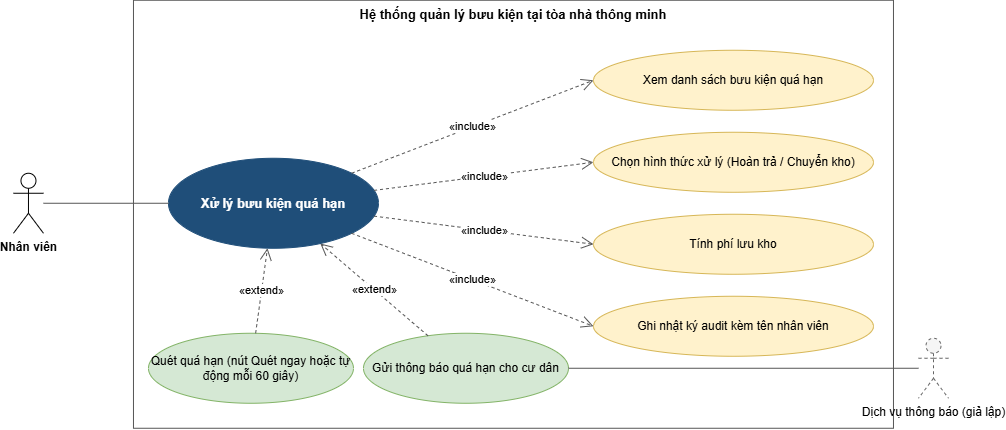

The diagram above was exported from draw.io. Its source (the exported page's mxGraphModel, read from the mxfile embedded in the PNG):
<mxGraphModel dx="182" dy="-141" grid="1" gridSize="10" guides="1" tooltips="1" connect="1" arrows="1" fold="1" page="1" pageScale="1" pageWidth="850" pageHeight="1100" math="0" shadow="0">
  <root>
    <mxCell id="0" />
    <mxCell id="1" parent="0" />
    <mxCell id="1ik83pSIX6rZTZ9shii_-145" parent="1" style="rounded=0;whiteSpace=wrap;html=1;fillColor=none;verticalAlign=top;fontStyle=1;fontSize=13;strokeColor=#555555;" value="Hệ thống quản lý bưu kiện tại tòa nhà thông minh" vertex="1">
      <mxGeometry height="428" width="760" x="1204.9656558566624" y="1141.7630583445232" as="geometry" />
    </mxCell>
    <mxCell id="1ik83pSIX6rZTZ9shii_-146" parent="1" style="ellipse;whiteSpace=wrap;html=1;fillColor=#1f4e79;strokeColor=#1f4e79;fontColor=#ffffff;fontStyle=1;fontSize=13;" value="Xử lý bưu kiện quá hạn" vertex="1">
      <mxGeometry height="90" width="210" x="1239.9656558566624" y="1299.7630583445232" as="geometry" />
    </mxCell>
    <mxCell id="1ik83pSIX6rZTZ9shii_-147" parent="1" style="shape=umlActor;verticalLabelPosition=bottom;verticalAlign=top;html=1;outlineConnect=0;fontSize=12;fontStyle=1;" value="Nhân viên" vertex="1">
      <mxGeometry height="60" width="30" x="1084.9656558566624" y="1314.7630583445232" as="geometry" />
    </mxCell>
    <mxCell id="1ik83pSIX6rZTZ9shii_-148" edge="1" parent="1" source="1ik83pSIX6rZTZ9shii_-147" style="edgeStyle=none;html=1;endArrow=none;strokeColor=#555555;" target="1ik83pSIX6rZTZ9shii_-146" value="">
      <mxGeometry relative="1" as="geometry" />
    </mxCell>
    <mxCell id="1ik83pSIX6rZTZ9shii_-149" parent="1" style="ellipse;whiteSpace=wrap;html=1;fillColor=#fff2cc;strokeColor=#d6b656;fontSize=12;" value="Xem danh sách bưu kiện quá hạn" vertex="1">
      <mxGeometry height="60" width="280" x="1664.9656558566624" y="1191.7630583445232" as="geometry" />
    </mxCell>
    <mxCell id="1ik83pSIX6rZTZ9shii_-150" edge="1" parent="1" source="1ik83pSIX6rZTZ9shii_-146" style="edgeStyle=none;html=1;endArrow=open;endSize=10;dashed=1;strokeColor=#555555;fontSize=11;labelBackgroundColor=#ffffff;entryX=0;entryY=0.5;entryDx=0;entryDy=0;" target="1ik83pSIX6rZTZ9shii_-149" value="«include»">
      <mxGeometry relative="1" as="geometry" />
    </mxCell>
    <mxCell id="1ik83pSIX6rZTZ9shii_-151" parent="1" style="ellipse;whiteSpace=wrap;html=1;fillColor=#fff2cc;strokeColor=#d6b656;fontSize=12;" value="Chọn hình thức xử lý (Hoàn trả / Chuyển kho)" vertex="1">
      <mxGeometry height="60" width="280" x="1664.9656558566624" y="1273.7630583445232" as="geometry" />
    </mxCell>
    <mxCell id="1ik83pSIX6rZTZ9shii_-152" edge="1" parent="1" source="1ik83pSIX6rZTZ9shii_-146" style="edgeStyle=none;html=1;endArrow=open;endSize=10;dashed=1;strokeColor=#555555;fontSize=11;labelBackgroundColor=#ffffff;entryX=0;entryY=0.5;entryDx=0;entryDy=0;" target="1ik83pSIX6rZTZ9shii_-151" value="«include»">
      <mxGeometry relative="1" as="geometry" />
    </mxCell>
    <mxCell id="1ik83pSIX6rZTZ9shii_-153" parent="1" style="ellipse;whiteSpace=wrap;html=1;fillColor=#fff2cc;strokeColor=#d6b656;fontSize=12;" value="Tính phí lưu kho" vertex="1">
      <mxGeometry height="60" width="280" x="1664.9656558566624" y="1355.7630583445232" as="geometry" />
    </mxCell>
    <mxCell id="1ik83pSIX6rZTZ9shii_-154" edge="1" parent="1" source="1ik83pSIX6rZTZ9shii_-146" style="edgeStyle=none;html=1;endArrow=open;endSize=10;dashed=1;strokeColor=#555555;fontSize=11;labelBackgroundColor=#ffffff;entryX=0;entryY=0.5;entryDx=0;entryDy=0;" target="1ik83pSIX6rZTZ9shii_-153" value="«include»">
      <mxGeometry relative="1" as="geometry" />
    </mxCell>
    <mxCell id="1ik83pSIX6rZTZ9shii_-155" parent="1" style="ellipse;whiteSpace=wrap;html=1;fillColor=#fff2cc;strokeColor=#d6b656;fontSize=12;" value="Ghi nhật ký audit kèm tên nhân viên" vertex="1">
      <mxGeometry height="60" width="280" x="1664.9656558566624" y="1437.7630583445232" as="geometry" />
    </mxCell>
    <mxCell id="1ik83pSIX6rZTZ9shii_-156" edge="1" parent="1" source="1ik83pSIX6rZTZ9shii_-146" style="edgeStyle=none;html=1;endArrow=open;endSize=10;dashed=1;strokeColor=#555555;fontSize=11;labelBackgroundColor=#ffffff;entryX=0;entryY=0.5;entryDx=0;entryDy=0;" target="1ik83pSIX6rZTZ9shii_-155" value="«include»">
      <mxGeometry relative="1" as="geometry" />
    </mxCell>
    <mxCell id="1ik83pSIX6rZTZ9shii_-157" parent="1" style="ellipse;whiteSpace=wrap;html=1;fillColor=#d5e8d4;strokeColor=#82b366;fontSize=12;" value="Quét quá hạn (nút Quét ngay hoặc tự động mỗi 60 giây)" vertex="1">
      <mxGeometry height="70" width="205" x="1219.9656558566624" y="1474.7630583445232" as="geometry" />
    </mxCell>
    <mxCell id="1ik83pSIX6rZTZ9shii_-158" edge="1" parent="1" source="1ik83pSIX6rZTZ9shii_-157" style="edgeStyle=none;html=1;endArrow=open;endSize=10;dashed=1;strokeColor=#555555;fontSize=11;labelBackgroundColor=#ffffff;" target="1ik83pSIX6rZTZ9shii_-146" value="«extend»">
      <mxGeometry relative="1" as="geometry" />
    </mxCell>
    <mxCell id="1ik83pSIX6rZTZ9shii_-159" parent="1" style="ellipse;whiteSpace=wrap;html=1;fillColor=#d5e8d4;strokeColor=#82b366;fontSize=12;" value="Gửi thông báo quá hạn cho cư dân" vertex="1">
      <mxGeometry height="70" width="205" x="1434.9656558566624" y="1474.7630583445232" as="geometry" />
    </mxCell>
    <mxCell id="1ik83pSIX6rZTZ9shii_-160" edge="1" parent="1" source="1ik83pSIX6rZTZ9shii_-159" style="edgeStyle=none;html=1;endArrow=open;endSize=10;dashed=1;strokeColor=#555555;fontSize=11;labelBackgroundColor=#ffffff;" target="1ik83pSIX6rZTZ9shii_-146" value="«extend»">
      <mxGeometry relative="1" as="geometry" />
    </mxCell>
    <mxCell id="1ik83pSIX6rZTZ9shii_-161" parent="1" style="shape=umlActor;verticalLabelPosition=bottom;verticalAlign=top;html=1;outlineConnect=0;fontSize=12;fillColor=#f5f5f5;strokeColor=#666666;dashed=1;" value="Dịch vụ thông báo (giả lập)" vertex="1">
      <mxGeometry height="60" width="30" x="1989.9956558566623" y="1479.7630583445232" as="geometry" />
    </mxCell>
    <mxCell id="1ik83pSIX6rZTZ9shii_-162" edge="1" parent="1" source="1ik83pSIX6rZTZ9shii_-159" style="edgeStyle=none;html=1;endArrow=none;strokeColor=#555555;" target="1ik83pSIX6rZTZ9shii_-161" value="">
      <mxGeometry relative="1" as="geometry" />
    </mxCell>
  </root>
</mxGraphModel>